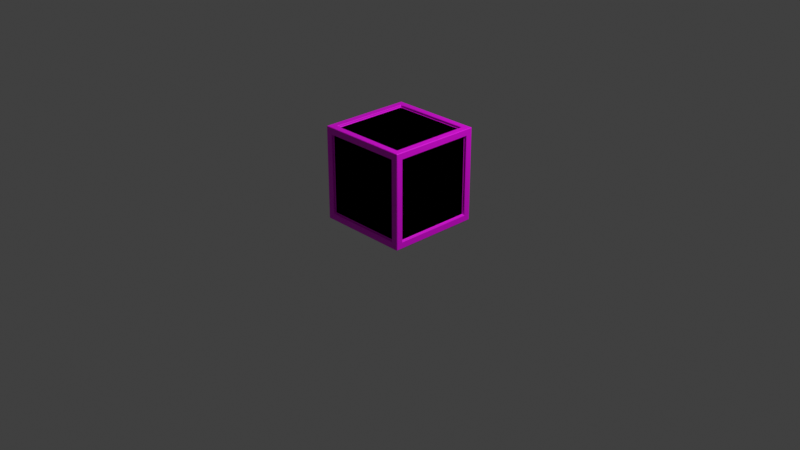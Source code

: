 # Source: illublock.blend  (saved by Blender 3.3.6; exported with 4.5.12 LTS)
import bpy
from mathutils import Matrix  # noqa: F401  (used for matrix-valued properties, if any)

bpy.ops.wm.read_factory_settings(use_empty=True)
scene = bpy.context.scene
scene.name = 'Scene'

# ---- collections
col_collection = bpy.data.collections.new('Collection'); scene.collection.children.link(col_collection)

# ---- images (referenced by path relative to the original .blend; pixels are not part of the script)
import os
ASSET_DIR = os.environ.get("B2B_ASSET_DIR", "")  # directory of the original .blend (textures are referenced by path, not embedded)
HERE = os.path.dirname(os.path.abspath(__file__))  # packed textures are extracted next to this script under _unpacked/

def load_image(name, relpath, width, height, colorspace="sRGB"):
    """Load a texture the original file referenced (path relative to the .blend, or extracted next to this script)."""
    p = next((c for c in (os.path.join(HERE, relpath), os.path.join(ASSET_DIR, relpath)) if relpath and os.path.exists(c)), "")
    if p:
        img = bpy.data.images.load(p, check_existing=True)
        img.name = name
    else:  # same state as the original file: an image datablock whose file is absent (Cycles renders it pink)
        img = bpy.data.images.new(name, width, height)
        img.source = "FILE"
        img.filepath = "//" + (relpath or name)
    img.colorspace_settings.name = colorspace
    return img
img_illublock_basecolor_png = load_image('Illublock_basecolor.png', 'Illublock_basecolor.png', 1024, 1024, 'sRGB')

# ---- materials (node trees are filled in below, after node groups)
mat_illublock = bpy.data.materials.new('illublock')
mat_illublock.use_transparent_shadow = False

# ---- material node trees
mat_illublock.use_nodes = True; mat_illublock.node_tree.nodes.clear()
_N = mat_illublock.node_tree.nodes; _L = mat_illublock.node_tree.links
n0 = _N.new('ShaderNodeBsdfPrincipled'); n0.name = 'Principled BSDF'; n0.location = (10, 300)
n0.distribution = 'GGX'
n0.subsurface_method = 'RANDOM_WALK_SKIN'
n0.inputs[3].default_value = 1.45
n0.inputs[27].default_value = (0.0, 0.0, 0.0, 1.0)
n0.inputs[28].default_value = 1.0
n1 = _N.new('ShaderNodeOutputMaterial'); n1.name = 'Material Output'; n1.location = (300, 300)
n2 = _N.new('ShaderNodeTexImage'); n2.name = 'Image Texture'; n2.location = (-381, 126)
n2.image = img_illublock_basecolor_png
_L.new(n0.outputs[0], n1.inputs[0])
_L.new(n2.outputs[0], n0.inputs[0])
n1.is_active_output = True

# ---- world
world_world = bpy.data.worlds.new('World'); scene.world = world_world
world_world.use_nodes = True; world_world.node_tree.nodes.clear()
_N = world_world.node_tree.nodes; _L = world_world.node_tree.links
n0 = _N.new('ShaderNodeOutputWorld'); n0.name = 'World Output'; n0.location = (300, 300)
n1 = _N.new('ShaderNodeBackground'); n1.name = 'Background'; n1.location = (10, 300)
n1.inputs[0].default_value = (0.05088, 0.05088, 0.05088, 1.0)
_L.new(n1.outputs[0], n0.inputs[0])
n0.is_active_output = True
world_world.color = (0.05088, 0.05088, 0.05088)
world_world.use_sun_shadow = False
world_world.sun_shadow_jitter_overblur = 0.0

# ---- cameras
cam_camera = bpy.data.cameras.new('Camera')
cam_camera.clip_end = 100.0
cam_camera.ortho_scale = 7.314

# ---- lights
light_light = bpy.data.lights.new('Light', 'POINT')
light_light.transmission_factor = 0.0
light_light.energy = 1000.0
light_light.shadow_soft_size = 0.1
light_light.shadow_maximum_resolution = 0.006
light_light.use_absolute_resolution = True

# ---- meshes
me_cube_001 = bpy.data.meshes.new('Cube.001')
me_cube_001.from_pydata([(-0.4925, -0.4925, -0.5), (-0.4925, -0.5, -0.4925), (-0.5, -0.4925, -0.4925), (-0.4925, -0.4978, -0.4978), (-0.4968, -0.4968, -0.4968), (-0.4978, -0.4978, -0.4925), (-0.4978, -0.4925, -0.4978), (-0.4925, -0.5, 0.4925), (-0.4925, -0.4925, 0.5), (-0.5, -0.4925, 0.4925), (-0.4925, -0.4978, 0.4978), (-0.4968, -0.4968, 0.4968), (-0.4978, -0.4925, 0.4978), (-0.4978, -0.4978, 0.4925), (-0.5, 0.4925, -0.4925), (-0.4925, 0.5, -0.4925), (-0.4925, 0.4925, -0.5), (-0.4978, 0.4978, -0.4925), (-0.4968, 0.4968, -0.4968), (-0.4925, 0.4978, -0.4978), (-0.4978, 0.4925, -0.4978), (-0.4925, 0.4925, 0.5), (-0.4925, 0.5, 0.4925), (-0.5, 0.4925, 0.4925), (-0.4925, 0.4978, 0.4978), (-0.4968, 0.4968, 0.4968), (-0.4978, 0.4978, 0.4925), (-0.4978, 0.4925, 0.4978), (0.5, -0.4925, -0.4925), (0.4925, -0.5, -0.4925), (0.4925, -0.4925, -0.5), (0.4978, -0.4978, -0.4925), (0.4968, -0.4968, -0.4968), (0.4925, -0.4978, -0.4978), (0.4978, -0.4925, -0.4978), (0.4925, -0.4925, 0.5), (0.4925, -0.5, 0.4925), (0.5, -0.4925, 0.4925), (0.4925, -0.4978, 0.4978), (0.4968, -0.4968, 0.4968), (0.4978, -0.4978, 0.4925), (0.4978, -0.4925, 0.4978), (0.4925, 0.5, -0.4925), (0.5, 0.4925, -0.4925), (0.4925, 0.4925, -0.5), (0.4978, 0.4978, -0.4925), (0.4968, 0.4968, -0.4968), (0.4978, 0.4925, -0.4978), (0.4925, 0.4978, -0.4978), (0.4925, 0.4925, 0.5), (0.5, 0.4925, 0.4925), (0.4925, 0.5, 0.4925), (0.4978, 0.4925, 0.4978), (0.4968, 0.4968, 0.4968), (0.4978, 0.4978, 0.4925), (0.4925, 0.4978, 0.4978), (-0.4925, -0.425, -0.4175), (-0.4925, -0.4175, -0.425), (-0.5, -0.4325, -0.4325), (-0.4925, -0.4228, -0.4228), (-0.4968, -0.425, -0.425), (-0.4978, -0.425, -0.4272), (-0.4978, -0.4272, -0.425), (-0.4925, -0.425, 0.4175), (-0.5, -0.4325, 0.4325), (-0.4925, -0.4175, 0.425), (-0.4978, -0.4272, 0.425), (-0.4968, -0.425, 0.425), (-0.4978, -0.425, 0.4272), (-0.4925, -0.4228, 0.4228), (-0.4925, 0.4175, 0.425), (-0.5, 0.4325, 0.4325), (-0.4925, 0.425, 0.4175), (-0.4978, 0.425, 0.4272), (-0.4968, 0.425, 0.425), (-0.4978, 0.4272, 0.425), (-0.4925, 0.4228, 0.4228), (-0.4925, 0.4175, -0.425), (-0.4925, 0.425, -0.4175), (-0.5, 0.4325, -0.4325), (-0.4925, 0.4228, -0.4228), (-0.4968, 0.425, -0.425), (-0.4978, 0.4272, -0.425), (-0.4978, 0.425, -0.4272), (-0.425, 0.4925, -0.4175), (-0.4175, 0.4925, -0.425), (-0.4325, 0.5, -0.4325), (-0.4228, 0.4925, -0.4228), (-0.425, 0.4968, -0.425), (-0.425, 0.4978, -0.4272), (-0.4272, 0.4978, -0.425), (-0.425, 0.4925, 0.4175), (-0.4325, 0.5, 0.4325), (-0.4175, 0.4925, 0.425), (-0.4272, 0.4978, 0.425), (-0.425, 0.4968, 0.425), (-0.425, 0.4978, 0.4272), (-0.4228, 0.4925, 0.4228), (0.4175, 0.4925, 0.425), (0.4325, 0.5, 0.4325), (0.425, 0.4925, 0.4175), (0.425, 0.4978, 0.4272), (0.425, 0.4968, 0.425), (0.4272, 0.4978, 0.425), (0.4228, 0.4925, 0.4228), (0.4175, 0.4925, -0.425), (0.425, 0.4925, -0.4175), (0.4325, 0.5, -0.4325), (0.4228, 0.4925, -0.4228), (0.425, 0.4968, -0.425), (0.4272, 0.4978, -0.425), (0.425, 0.4978, -0.4272), (0.4925, 0.425, -0.4175), (0.4925, 0.4175, -0.425), (0.5, 0.4325, -0.4325), (0.4925, 0.4228, -0.4228), (0.4968, 0.425, -0.425), (0.4978, 0.425, -0.4272), (0.4978, 0.4272, -0.425), (0.4925, 0.425, 0.4175), (0.5, 0.4325, 0.4325), (0.4925, 0.4175, 0.425), (0.4978, 0.4272, 0.425), (0.4968, 0.425, 0.425), (0.4978, 0.425, 0.4272), (0.4925, 0.4228, 0.4228), (0.4925, -0.4175, 0.425), (0.5, -0.4325, 0.4325), (0.4925, -0.425, 0.4175), (0.4978, -0.425, 0.4272), (0.4968, -0.425, 0.425), (0.4978, -0.4272, 0.425), (0.4925, -0.4228, 0.4228), (0.4925, -0.4175, -0.425), (0.4925, -0.425, -0.4175), (0.5, -0.4325, -0.4325), (0.4925, -0.4228, -0.4228), (0.4968, -0.425, -0.425), (0.4978, -0.4272, -0.425), (0.4978, -0.425, -0.4272), (0.425, -0.4925, -0.4175), (0.4175, -0.4925, -0.425), (0.4325, -0.5, -0.4325), (0.4228, -0.4925, -0.4228), (0.425, -0.4968, -0.425), (0.425, -0.4978, -0.4272), (0.4272, -0.4978, -0.425), (0.425, -0.4925, 0.4175), (0.4325, -0.5, 0.4325), (0.4175, -0.4925, 0.425), (0.4272, -0.4978, 0.425), (0.425, -0.4968, 0.425), (0.425, -0.4978, 0.4272), (0.4228, -0.4925, 0.4228), (-0.4175, -0.4925, 0.425), (-0.4325, -0.5, 0.4325), (-0.425, -0.4925, 0.4175), (-0.425, -0.4978, 0.4272), (-0.425, -0.4968, 0.425), (-0.4272, -0.4978, 0.425), (-0.4228, -0.4925, 0.4228), (-0.4175, -0.4925, -0.425), (-0.425, -0.4925, -0.4175), (-0.4325, -0.5, -0.4325), (-0.4228, -0.4925, -0.4228), (-0.425, -0.4968, -0.425), (-0.4272, -0.4978, -0.425), (-0.425, -0.4978, -0.4272), (-0.4175, 0.425, -0.4925), (-0.425, 0.4175, -0.4925), (-0.4325, 0.4325, -0.5), (-0.4228, 0.4228, -0.4925), (-0.425, 0.425, -0.4968), (-0.4272, 0.425, -0.4978), (-0.425, 0.4272, -0.4978), (0.4175, 0.425, -0.4925), (0.4325, 0.4325, -0.5), (0.425, 0.4175, -0.4925), (0.425, 0.4272, -0.4978), (0.425, 0.425, -0.4968), (0.4272, 0.425, -0.4978), (0.4228, 0.4228, -0.4925), (0.425, -0.4175, -0.4925), (0.4325, -0.4325, -0.5), (0.4175, -0.425, -0.4925), (0.4272, -0.425, -0.4978), (0.425, -0.425, -0.4968), (0.425, -0.4272, -0.4978), (0.4228, -0.4228, -0.4925), (-0.425, -0.4175, -0.4925), (-0.4175, -0.425, -0.4925), (-0.4325, -0.4325, -0.5), (-0.4228, -0.4228, -0.4925), (-0.425, -0.425, -0.4968), (-0.425, -0.4272, -0.4978), (-0.4272, -0.425, -0.4978), (0.4175, 0.425, 0.4925), (0.425, 0.4175, 0.4925), (0.4325, 0.4325, 0.5), (0.4228, 0.4228, 0.4925), (0.425, 0.425, 0.4968), (0.4272, 0.425, 0.4978), (0.425, 0.4272, 0.4978), (-0.4175, 0.425, 0.4925), (-0.4325, 0.4325, 0.5), (-0.425, 0.4175, 0.4925), (-0.425, 0.4272, 0.4978), (-0.425, 0.425, 0.4968), (-0.4272, 0.425, 0.4978), (-0.4228, 0.4228, 0.4925), (-0.425, -0.4175, 0.4925), (-0.4325, -0.4325, 0.5), (-0.4175, -0.425, 0.4925), (-0.4272, -0.425, 0.4978), (-0.425, -0.425, 0.4968), (-0.425, -0.4272, 0.4978), (-0.4228, -0.4228, 0.4925), (0.425, -0.4175, 0.4925), (0.4175, -0.425, 0.4925), (0.4325, -0.4325, 0.5), (0.4228, -0.4228, 0.4925), (0.425, -0.425, 0.4968), (0.425, -0.4272, 0.4978), (0.4272, -0.425, 0.4978), (-0.4825, -0.425, -0.4175), (-0.475, -0.4175, -0.4175), (-0.4825, -0.4175, -0.425), (-0.4772, -0.4228, -0.4175), (-0.4782, -0.4218, -0.4218), (-0.4772, -0.4175, -0.4228), (-0.4825, -0.4228, -0.4228), (-0.4825, -0.425, 0.4175), (-0.4825, -0.4175, 0.425), (-0.475, -0.4175, 0.4175), (-0.4825, -0.4228, 0.4228), (-0.4782, -0.4218, 0.4218), (-0.4772, -0.4175, 0.4228), (-0.4772, -0.4228, 0.4175), (-0.4825, 0.4175, -0.425), (-0.475, 0.4175, -0.4175), (-0.4825, 0.425, -0.4175), (-0.4772, 0.4175, -0.4228), (-0.4782, 0.4218, -0.4218), (-0.4772, 0.4228, -0.4175), (-0.4825, 0.4228, -0.4228), (-0.4825, 0.4175, 0.425), (-0.4825, 0.425, 0.4175), (-0.475, 0.4175, 0.4175), (-0.4825, 0.4228, 0.4228), (-0.4782, 0.4218, 0.4218), (-0.4772, 0.4228, 0.4175), (-0.4772, 0.4175, 0.4228), (-0.425, 0.4825, 0.4175), (-0.4175, 0.4825, 0.425), (-0.4175, 0.475, 0.4175), (-0.4228, 0.4825, 0.4228), (-0.4218, 0.4782, 0.4218), (-0.4175, 0.4772, 0.4228), (-0.4228, 0.4772, 0.4175), (-0.425, 0.4825, -0.4175), (-0.4175, 0.475, -0.4175), (-0.4175, 0.4825, -0.425), (-0.4228, 0.4772, -0.4175), (-0.4218, 0.4782, -0.4218), (-0.4175, 0.4772, -0.4228), (-0.4228, 0.4825, -0.4228), (0.4175, 0.4825, -0.425), (0.4175, 0.475, -0.4175), (0.425, 0.4825, -0.4175), (0.4175, 0.4772, -0.4228), (0.4218, 0.4782, -0.4218), (0.4228, 0.4772, -0.4175), (0.4228, 0.4825, -0.4228), (0.4175, 0.4825, 0.425), (0.425, 0.4825, 0.4175), (0.4175, 0.475, 0.4175), (0.4228, 0.4825, 0.4228), (0.4218, 0.4782, 0.4218), (0.4228, 0.4772, 0.4175), (0.4175, 0.4772, 0.4228), (0.4825, 0.425, 0.4175), (0.4825, 0.4175, 0.425), (0.475, 0.4175, 0.4175), (0.4825, 0.4228, 0.4228), (0.4782, 0.4218, 0.4218), (0.4772, 0.4175, 0.4228), (0.4772, 0.4228, 0.4175), (0.4825, 0.425, -0.4175), (0.475, 0.4175, -0.4175), (0.4825, 0.4175, -0.425), (0.4772, 0.4228, -0.4175), (0.4782, 0.4218, -0.4218), (0.4772, 0.4175, -0.4228), (0.4825, 0.4228, -0.4228), (0.4825, -0.4175, -0.425), (0.475, -0.4175, -0.4175), (0.4825, -0.425, -0.4175), (0.4772, -0.4175, -0.4228), (0.4782, -0.4218, -0.4218), (0.4772, -0.4228, -0.4175), (0.4825, -0.4228, -0.4228), (0.4825, -0.4175, 0.425), (0.4825, -0.425, 0.4175), (0.475, -0.4175, 0.4175), (0.4825, -0.4228, 0.4228), (0.4782, -0.4218, 0.4218), (0.4772, -0.4228, 0.4175), (0.4772, -0.4175, 0.4228), (0.425, -0.4825, 0.4175), (0.4175, -0.4825, 0.425), (0.4175, -0.475, 0.4175), (0.4228, -0.4825, 0.4228), (0.4218, -0.4782, 0.4218), (0.4175, -0.4772, 0.4228), (0.4228, -0.4772, 0.4175), (0.425, -0.4825, -0.4175), (0.4175, -0.475, -0.4175), (0.4175, -0.4825, -0.425), (0.4228, -0.4772, -0.4175), (0.4218, -0.4782, -0.4218), (0.4175, -0.4772, -0.4228), (0.4228, -0.4825, -0.4228), (-0.4175, -0.4825, -0.425), (-0.4175, -0.475, -0.4175), (-0.425, -0.4825, -0.4175), (-0.4175, -0.4772, -0.4228), (-0.4218, -0.4782, -0.4218), (-0.4228, -0.4772, -0.4175), (-0.4228, -0.4825, -0.4228), (-0.4175, -0.4825, 0.425), (-0.425, -0.4825, 0.4175), (-0.4175, -0.475, 0.4175), (-0.4228, -0.4825, 0.4228), (-0.4218, -0.4782, 0.4218), (-0.4228, -0.4772, 0.4175), (-0.4175, -0.4772, 0.4228), (0.4175, 0.425, -0.4825), (0.425, 0.4175, -0.4825), (0.4175, 0.4175, -0.475), (0.4228, 0.4228, -0.4825), (0.4218, 0.4218, -0.4782), (0.4228, 0.4175, -0.4772), (0.4175, 0.4228, -0.4772), (-0.4175, 0.425, -0.4825), (-0.4175, 0.4175, -0.475), (-0.425, 0.4175, -0.4825), (-0.4175, 0.4228, -0.4772), (-0.4218, 0.4218, -0.4782), (-0.4228, 0.4175, -0.4772), (-0.4228, 0.4228, -0.4825), (-0.425, -0.4175, -0.4825), (-0.4175, -0.4175, -0.475), (-0.4175, -0.425, -0.4825), (-0.4228, -0.4175, -0.4772), (-0.4218, -0.4218, -0.4782), (-0.4175, -0.4228, -0.4772), (-0.4228, -0.4228, -0.4825), (0.425, -0.4175, -0.4825), (0.4175, -0.425, -0.4825), (0.4175, -0.4175, -0.475), (0.4228, -0.4228, -0.4825), (0.4218, -0.4218, -0.4782), (0.4175, -0.4228, -0.4772), (0.4228, -0.4175, -0.4772), (-0.4175, 0.425, 0.4825), (-0.425, 0.4175, 0.4825), (-0.4175, 0.4175, 0.475), (-0.4228, 0.4228, 0.4825), (-0.4218, 0.4218, 0.4782), (-0.4228, 0.4175, 0.4772), (-0.4175, 0.4228, 0.4772), (0.4175, 0.425, 0.4825), (0.4175, 0.4175, 0.475), (0.425, 0.4175, 0.4825), (0.4175, 0.4228, 0.4772), (0.4218, 0.4218, 0.4782), (0.4228, 0.4175, 0.4772), (0.4228, 0.4228, 0.4825), (0.425, -0.4175, 0.4825), (0.4175, -0.4175, 0.475), (0.4175, -0.425, 0.4825), (0.4228, -0.4175, 0.4772), (0.4218, -0.4218, 0.4782), (0.4175, -0.4228, 0.4772), (0.4228, -0.4228, 0.4825), (-0.425, -0.4175, 0.4825), (-0.4175, -0.425, 0.4825), (-0.4175, -0.4175, 0.475), (-0.4228, -0.4228, 0.4825), (-0.4218, -0.4218, 0.4782), (-0.4175, -0.4228, 0.4772), (-0.4228, -0.4175, 0.4772), (-0.4925, -0.4925, -0.5005), (-0.4925, -0.5005, -0.4925), (-0.5005, -0.4925, -0.4925), (-0.4925, -0.5005, 0.4925), (-0.4925, -0.4925, 0.5005), (-0.5005, -0.4925, 0.4925), (-0.5005, 0.4925, -0.4925), (-0.4925, 0.5005, -0.4925), (-0.4925, 0.4925, -0.5005), (-0.4925, 0.4925, 0.5005), (-0.4925, 0.5005, 0.4925), (-0.5005, 0.4925, 0.4925), (0.5005, -0.4925, -0.4925), (0.4925, -0.5005, -0.4925), (0.4925, -0.4925, -0.5005), (0.4925, -0.4925, 0.5005), (0.4925, -0.5005, 0.4925), (0.5005, -0.4925, 0.4925), (0.4925, 0.5005, -0.4925), (0.5005, 0.4925, -0.4925), (0.4925, 0.4925, -0.5005), (0.4925, 0.4925, 0.5005), (0.5005, 0.4925, 0.4925), (0.4925, 0.5005, 0.4925), (-0.5005, -0.4325, -0.4325), (-0.5005, -0.4325, 0.4325), (-0.5005, 0.4325, 0.4325), (-0.5005, 0.4325, -0.4325), (-0.4325, 0.5005, -0.4325), (-0.4325, 0.5005, 0.4325), (0.4325, 0.5005, 0.4325), (0.4325, 0.5005, -0.4325), (0.5005, 0.4325, -0.4325), (0.5005, 0.4325, 0.4325), (0.5005, -0.4325, 0.4325), (0.5005, -0.4325, -0.4325), (0.4325, -0.5005, -0.4325), (0.4325, -0.5005, 0.4325), (-0.4325, -0.5005, 0.4325), (-0.4325, -0.5005, -0.4325), (-0.4325, 0.4325, -0.5005), (0.4325, 0.4325, -0.5005), (0.4325, -0.4325, -0.5005), (-0.4325, -0.4325, -0.5005), (0.4325, 0.4325, 0.5005), (-0.4325, 0.4325, 0.5005), (-0.4325, -0.4325, 0.5005), (0.4325, -0.4325, 0.5005), (-0.475, -0.4175, -0.4175), (-0.475, -0.4175, 0.4175), (-0.475, 0.4175, -0.4175), (-0.475, 0.4175, 0.4175), (-0.4175, 0.475, 0.4175), (-0.4175, 0.475, -0.4175), (0.4175, 0.475, -0.4175), (0.4175, 0.475, 0.4175), (0.475, 0.4175, 0.4175), (0.475, 0.4175, -0.4175), (0.475, -0.4175, -0.4175), (0.475, -0.4175, 0.4175), (0.4175, -0.475, 0.4175), (0.4175, -0.475, -0.4175), (-0.4175, -0.475, -0.4175), (-0.4175, -0.475, 0.4175), (0.4175, 0.4175, -0.475), (-0.4175, 0.4175, -0.475), (-0.4175, -0.4175, -0.475), (0.4175, -0.4175, -0.475), (-0.4175, 0.4175, 0.475), (0.4175, 0.4175, 0.475), (0.4175, -0.4175, 0.475), (-0.4175, -0.4175, 0.475)], [], [(168, 175, 336, 343), (184, 190, 352, 358), (140, 147, 308, 315), (205, 210, 385, 365), (156, 162, 324, 330), (112, 119, 280, 287), (1, 29, 142, 163), (8, 35, 219, 211), (42, 15, 86, 107), (7, 1, 163, 155), (16, 44, 176, 170), (44, 30, 183, 176), (56, 63, 231, 224), (49, 21, 204, 198), (51, 42, 107, 99), (43, 50, 120, 114), (35, 49, 198, 219), (29, 36, 148, 142), (37, 28, 135, 127), (15, 22, 92, 86), (30, 0, 191, 183), (14, 2, 58, 79), (23, 14, 79, 71), (28, 43, 114, 135), (21, 8, 211, 204), (2, 9, 64, 58), (22, 51, 99, 92), (9, 23, 71, 64), (36, 7, 155, 148), (50, 37, 127, 120), (260, 254, 275, 267), (288, 282, 303, 295), (316, 310, 331, 323), (344, 338, 359, 351), (372, 366, 387, 379), (212, 218, 380, 386), (196, 203, 364, 371), (225, 233, 247, 239), (77, 57, 226, 238), (105, 85, 261, 266), (65, 70, 245, 232), (133, 113, 289, 294), (93, 98, 273, 253), (161, 141, 317, 322), (72, 78, 240, 246), (121, 126, 301, 281), (189, 169, 345, 350), (100, 106, 268, 274), (149, 154, 329, 309), (217, 197, 373, 378), (84, 91, 252, 259), (128, 134, 296, 302), (177, 182, 357, 337), (0, 3, 4, 6), (1, 5, 4, 3), (2, 6, 4, 5), (7, 10, 11, 13), (8, 12, 11, 10), (9, 13, 11, 12), (14, 17, 18, 20), (15, 19, 18, 17), (16, 20, 18, 19), (21, 24, 25, 27), (22, 26, 25, 24), (23, 27, 25, 26), (28, 31, 32, 34), (29, 33, 32, 31), (30, 34, 32, 33), (35, 38, 39, 41), (36, 40, 39, 38), (37, 41, 39, 40), (42, 45, 46, 48), (43, 47, 46, 45), (44, 48, 46, 47), (49, 52, 53, 55), (50, 54, 53, 52), (51, 55, 53, 54), (56, 59, 60, 62), (57, 61, 60, 59), (58, 62, 60, 61), (63, 66, 67, 69), (64, 68, 67, 66), (65, 69, 67, 68), (70, 73, 74, 76), (71, 75, 74, 73), (72, 76, 74, 75), (77, 80, 81, 83), (78, 82, 81, 80), (79, 83, 81, 82), (84, 87, 88, 90), (85, 89, 88, 87), (86, 90, 88, 89), (91, 94, 95, 97), (92, 96, 95, 94), (93, 97, 95, 96), (98, 101, 102, 104), (99, 103, 102, 101), (100, 104, 102, 103), (105, 108, 109, 111), (106, 110, 109, 108), (107, 111, 109, 110), (112, 115, 116, 118), (113, 117, 116, 115), (114, 118, 116, 117), (119, 122, 123, 125), (120, 124, 123, 122), (121, 125, 123, 124), (126, 129, 130, 132), (127, 131, 130, 129), (128, 132, 130, 131), (133, 136, 137, 139), (134, 138, 137, 136), (135, 139, 137, 138), (140, 143, 144, 146), (141, 145, 144, 143), (142, 146, 144, 145), (147, 150, 151, 153), (148, 152, 151, 150), (149, 153, 151, 152), (154, 157, 158, 160), (155, 159, 158, 157), (156, 160, 158, 159), (161, 164, 165, 167), (162, 166, 165, 164), (163, 167, 165, 166), (168, 171, 172, 174), (169, 173, 172, 171), (170, 174, 172, 173), (175, 178, 179, 181), (176, 180, 179, 178), (177, 181, 179, 180), (182, 185, 186, 188), (183, 187, 186, 185), (184, 188, 186, 187), (189, 192, 193, 195), (190, 194, 193, 192), (191, 195, 193, 194), (196, 199, 200, 202), (197, 201, 200, 199), (198, 202, 200, 201), (203, 206, 207, 209), (204, 208, 207, 206), (205, 209, 207, 208), (210, 213, 214, 216), (211, 215, 214, 213), (212, 216, 214, 215), (217, 220, 221, 223), (218, 222, 221, 220), (219, 223, 221, 222), (224, 227, 228, 230), (225, 229, 228, 227), (226, 230, 228, 229), (231, 234, 235, 237), (232, 236, 235, 234), (233, 237, 235, 236), (238, 241, 242, 244), (239, 243, 242, 241), (240, 244, 242, 243), (245, 248, 249, 251), (246, 250, 249, 248), (247, 251, 249, 250), (252, 255, 256, 258), (253, 257, 256, 255), (254, 258, 256, 257), (259, 262, 263, 265), (260, 264, 263, 262), (261, 265, 263, 264), (266, 269, 270, 272), (267, 271, 270, 269), (268, 272, 270, 271), (273, 276, 277, 279), (274, 278, 277, 276), (275, 279, 277, 278), (280, 283, 284, 286), (281, 285, 284, 283), (282, 286, 284, 285), (287, 290, 291, 293), (288, 292, 291, 290), (289, 293, 291, 292), (294, 297, 298, 300), (295, 299, 298, 297), (296, 300, 298, 299), (301, 304, 305, 307), (302, 306, 305, 304), (303, 307, 305, 306), (308, 311, 312, 314), (309, 313, 312, 311), (310, 314, 312, 313), (315, 318, 319, 321), (316, 320, 319, 318), (317, 321, 319, 320), (322, 325, 326, 328), (323, 327, 326, 325), (324, 328, 326, 327), (329, 332, 333, 335), (330, 334, 333, 332), (331, 335, 333, 334), (336, 339, 340, 342), (337, 341, 340, 339), (338, 342, 340, 341), (343, 346, 347, 349), (344, 348, 347, 346), (345, 349, 347, 348), (350, 353, 354, 356), (351, 355, 354, 353), (352, 356, 354, 355), (357, 360, 361, 363), (358, 362, 361, 360), (359, 363, 361, 362), (364, 367, 368, 370), (365, 369, 368, 367), (366, 370, 368, 369), (371, 374, 375, 377), (372, 376, 375, 374), (373, 377, 375, 376), (378, 381, 382, 384), (379, 383, 382, 381), (380, 384, 382, 383), (385, 388, 389, 391), (386, 390, 389, 388), (387, 391, 389, 390), (16, 0, 6, 20), (20, 6, 2, 14), (1, 7, 13, 5), (5, 13, 9, 2), (8, 21, 27, 12), (12, 27, 23, 9), (22, 15, 17, 26), (26, 17, 14, 23), (44, 16, 19, 48), (48, 19, 15, 42), (21, 49, 55, 24), (24, 55, 51, 22), (50, 43, 45, 54), (54, 45, 42, 51), (30, 44, 47, 34), (34, 47, 43, 28), (49, 35, 41, 52), (52, 41, 37, 50), (36, 29, 31, 40), (40, 31, 28, 37), (0, 30, 33, 3), (3, 33, 29, 1), (35, 8, 10, 38), (38, 10, 7, 36), (58, 64, 66, 62), (62, 66, 63, 56), (79, 58, 61, 83), (83, 61, 57, 77), (64, 71, 73, 68), (68, 73, 70, 65), (71, 79, 82, 75), (75, 82, 78, 72), (91, 84, 90, 94), (94, 90, 86, 92), (107, 86, 89, 111), (111, 89, 85, 105), (92, 99, 101, 96), (96, 101, 98, 93), (99, 107, 110, 103), (103, 110, 106, 100), (119, 112, 118, 122), (122, 118, 114, 120), (135, 114, 117, 139), (139, 117, 113, 133), (120, 127, 129, 124), (124, 129, 126, 121), (127, 135, 138, 131), (131, 138, 134, 128), (147, 140, 146, 150), (150, 146, 142, 148), (163, 142, 145, 167), (167, 145, 141, 161), (148, 155, 157, 152), (152, 157, 154, 149), (162, 156, 159, 166), (166, 159, 155, 163), (175, 168, 174, 178), (178, 174, 170, 176), (169, 189, 195, 173), (173, 195, 191, 170), (182, 177, 180, 185), (185, 180, 176, 183), (190, 184, 187, 194), (194, 187, 183, 191), (203, 196, 202, 206), (206, 202, 198, 204), (197, 217, 223, 201), (201, 223, 219, 198), (210, 205, 208, 213), (213, 208, 204, 211), (218, 212, 215, 222), (222, 215, 211, 219), (224, 231, 237, 227), (227, 237, 233, 225), (238, 226, 229, 241), (241, 229, 225, 239), (232, 245, 251, 236), (236, 251, 247, 233), (246, 240, 243, 250), (250, 243, 239, 247), (254, 260, 262, 258), (258, 262, 259, 252), (266, 261, 264, 269), (269, 264, 260, 267), (253, 273, 279, 257), (257, 279, 275, 254), (274, 268, 271, 278), (278, 271, 267, 275), (282, 288, 290, 286), (286, 290, 287, 280), (294, 289, 292, 297), (297, 292, 288, 295), (281, 301, 307, 285), (285, 307, 303, 282), (302, 296, 299, 306), (306, 299, 295, 303), (310, 316, 318, 314), (314, 318, 315, 308), (322, 317, 320, 325), (325, 320, 316, 323), (309, 329, 335, 313), (313, 335, 331, 310), (323, 331, 334, 327), (327, 334, 330, 324), (338, 344, 346, 342), (342, 346, 343, 336), (344, 351, 353, 348), (348, 353, 350, 345), (359, 338, 341, 363), (363, 341, 337, 357), (351, 359, 362, 355), (355, 362, 358, 352), (366, 372, 374, 370), (370, 374, 371, 364), (372, 379, 381, 376), (376, 381, 378, 373), (387, 366, 369, 391), (391, 369, 365, 385), (379, 387, 390, 383), (383, 390, 386, 380), (105, 266, 272, 108), (108, 272, 268, 106), (273, 98, 104, 276), (276, 104, 100, 274), (156, 330, 332, 160), (160, 332, 329, 154), (308, 147, 153, 311), (311, 153, 149, 309), (196, 371, 377, 199), (199, 377, 373, 197), (380, 218, 220, 384), (384, 220, 217, 378), (133, 294, 300, 136), (136, 300, 296, 134), (301, 126, 132, 304), (304, 132, 128, 302), (184, 358, 360, 188), (188, 360, 357, 182), (336, 175, 181, 339), (339, 181, 177, 337), (161, 322, 328, 164), (164, 328, 324, 162), (212, 386, 388, 216), (216, 388, 385, 210), (364, 203, 209, 367), (367, 209, 205, 365), (189, 350, 356, 192), (192, 356, 352, 190), (65, 232, 234, 69), (69, 234, 231, 63), (226, 57, 59, 230), (230, 59, 56, 224), (93, 253, 255, 97), (97, 255, 252, 91), (261, 85, 87, 265), (265, 87, 84, 259), (240, 78, 80, 244), (244, 80, 77, 238), (121, 281, 283, 125), (125, 283, 280, 119), (289, 113, 115, 293), (293, 115, 112, 287), (317, 141, 143, 321), (321, 143, 140, 315), (72, 246, 248, 76), (76, 248, 245, 70), (345, 169, 171, 349), (349, 171, 168, 343), (0, 16, 170, 191), (393, 405, 428, 431), (396, 407, 439, 438), (410, 399, 420, 423), (395, 393, 431, 430), (400, 412, 433, 432), (412, 406, 434, 433), (413, 401, 437, 436), (415, 410, 423, 422), (411, 414, 425, 424), (407, 413, 436, 439), (405, 408, 429, 428), (409, 404, 427, 426), (399, 402, 421, 420), (406, 392, 435, 434), (398, 394, 416, 419), (403, 398, 419, 418), (404, 411, 424, 427), (401, 396, 438, 437), (394, 397, 417, 416), (402, 415, 422, 421), (397, 403, 418, 417), (408, 395, 430, 429), (414, 409, 426, 425), (445, 444, 447, 446), (449, 448, 451, 450), (453, 452, 455, 454), (457, 456, 459, 458), (461, 460, 463, 462), (440, 441, 443, 442), (392, 400, 432, 435)])
me_cube_001.polygons.foreach_set('use_smooth', [True] * 420)
_k = set([(392, 400), (392, 406), (393, 395), (393, 405), (394, 397), (394, 398), (395, 408), (396, 401), (396, 407), (397, 403), (398, 403), (398, 419), (399, 402), (399, 410), (399, 420), (400, 412), (400, 432), (401, 413), (402, 415), (404, 409), (404, 411), (405, 408), (406, 412), (407, 413), (407, 439), (408, 429), (409, 414), (409, 426), (410, 415), (411, 414), (416, 417), (416, 419), (417, 418), (418, 419), (420, 421), (420, 423), (421, 422), (422, 423), (424, 425), (424, 427), (425, 426), (426, 427), (428, 429), (428, 431), (429, 430), (430, 431), (432, 433), (432, 435), (433, 434), (434, 435), (436, 437), (436, 439), (437, 438), (438, 439)])
me_cube_001.attributes.new('sharp_edge', 'BOOLEAN', 'EDGE').data.foreach_set('value', [ (min(e.vertices), max(e.vertices)) in _k for e in me_cube_001.edges])
_uv = me_cube_001.uv_layers.new(name='UVMap')
_uv.uv.foreach_set('vector', [0.1201, 0.525, 0.1201, 0.6553, 0.1185, 0.6553, 0.1185, 0.525, 0.1201, 0.2608, 0.1201, 0.3911, 0.1185, 0.3911, 0.1185, 0.2608, 0.1201, 0.525, 0.1201, 0.6553, 0.1185, 0.6553, 0.1185, 0.525, 0.1201, 0.1288, 0.1201, 0.2591, 0.1185, 0.2591, 0.1185, 0.1288, 0.1201, 0.2608, 0.1201, 0.3911, 0.1185, 0.3911, 0.1185, 0.2608, 0.1201, 0.525, 0.1201, 0.6553, 0.1185, 0.6553, 0.1185, 0.525, 0.3123, 0.05089, 0.3123, 0.2499, 0.3002, 0.2377, 0.3002, 0.063, 0.1137, 0.05109, 0.3123, 0.05089, 0.3002, 0.063, 0.1258, 0.06319, 0.3123, 0.05089, 0.3123, 0.2499, 0.3002, 0.2377, 0.3002, 0.063, 0.1137, 0.05109, 0.3123, 0.05089, 0.3002, 0.063, 0.1258, 0.06319, 0.3123, 0.2499, 0.1137, 0.2498, 0.1258, 0.2377, 0.3002, 0.2377, 0.1137, 0.2498, 0.1137, 0.05109, 0.1258, 0.06319, 0.1258, 0.2377, 0.09726, 0.6753, 0.2761, 0.6751, 0.2755, 0.677, 0.09783, 0.6772, 0.3123, 0.2499, 0.1137, 0.2498, 0.1258, 0.2377, 0.3002, 0.2377, 0.1137, 0.05109, 0.3123, 0.05089, 0.3002, 0.063, 0.1258, 0.06319, 0.3123, 0.2499, 0.1137, 0.2498, 0.1258, 0.2377, 0.3002, 0.2377, 0.3123, 0.05089, 0.3123, 0.2499, 0.3002, 0.2377, 0.3002, 0.063, 0.3123, 0.2499, 0.1137, 0.2498, 0.1258, 0.2377, 0.3002, 0.2377, 0.1137, 0.05109, 0.3123, 0.05089, 0.3002, 0.063, 0.1258, 0.06319, 0.3123, 0.2499, 0.1137, 0.2498, 0.1258, 0.2377, 0.3002, 0.2377, 0.1137, 0.05109, 0.3123, 0.05089, 0.3002, 0.063, 0.1258, 0.06319, 0.3123, 0.05089, 0.3123, 0.2499, 0.3002, 0.2377, 0.3002, 0.063, 0.1137, 0.05109, 0.3123, 0.05089, 0.3002, 0.063, 0.1258, 0.06319, 0.3123, 0.05089, 0.3123, 0.2499, 0.3002, 0.2377, 0.3002, 0.063, 0.1137, 0.2498, 0.1137, 0.05109, 0.1258, 0.06319, 0.1258, 0.2377, 0.3123, 0.2499, 0.1137, 0.2498, 0.1258, 0.2377, 0.3002, 0.2377, 0.1137, 0.2498, 0.1137, 0.05109, 0.1258, 0.06319, 0.1258, 0.2377, 0.1137, 0.2498, 0.1137, 0.05109, 0.1258, 0.06319, 0.1258, 0.2377, 0.1137, 0.2498, 0.1137, 0.05109, 0.1258, 0.06319, 0.1258, 0.2377, 0.1137, 0.2498, 0.1137, 0.05109, 0.1258, 0.06319, 0.1258, 0.2377, 0.2904, 0.4708, 0.1233, 0.4709, 0.1233, 0.3037, 0.2904, 0.3037, 0.2904, 0.4708, 0.1233, 0.4709, 0.1233, 0.3037, 0.2904, 0.3037, 0.2904, 0.4708, 0.1233, 0.4709, 0.1233, 0.3037, 0.2904, 0.3037, 0.2904, 0.4708, 0.1233, 0.4709, 0.1233, 0.3037, 0.2904, 0.3037, 0.2904, 0.4708, 0.1233, 0.4709, 0.1233, 0.3037, 0.2904, 0.3037, 0.1201, 0.2608, 0.1201, 0.3911, 0.1185, 0.3911, 0.1185, 0.2608, 0.1201, 0.525, 0.1201, 0.6553, 0.1185, 0.6553, 0.1185, 0.525, 0.1233, 0.4709, 0.1233, 0.3037, 0.2904, 0.3037, 0.2904, 0.4708, 0.09455, 0.8565, 0.09486, 0.6777, 0.09671, 0.6783, 0.09642, 0.856, 0.1203, 0.3932, 0.1203, 0.5602, 0.1183, 0.5602, 0.1183, 0.3932, 0.2786, 0.6777, 0.2786, 0.8573, 0.2768, 0.8567, 0.2768, 0.6783, 0.1201, 0.3929, 0.1201, 0.5232, 0.1185, 0.5232, 0.1185, 0.3929, 0.1203, 0.05461, 0.1203, 0.2216, 0.1183, 0.2216, 0.1183, 0.05461, 0.1201, 0.3929, 0.1201, 0.5232, 0.1185, 0.5232, 0.1185, 0.3929, 0.2762, 0.8597, 0.09692, 0.859, 0.09751, 0.8571, 0.2757, 0.8578, 0.1201, 0.1288, 0.1201, 0.2591, 0.1185, 0.2591, 0.1185, 0.1288, 0.1201, 0.3929, 0.1201, 0.5232, 0.1185, 0.5232, 0.1185, 0.3929, 0.1203, 0.2239, 0.1203, 0.3909, 0.1183, 0.3909, 0.1183, 0.2239, 0.1201, 0.1288, 0.1201, 0.2591, 0.1185, 0.2591, 0.1185, 0.1288, 0.1201, 0.3929, 0.1201, 0.5232, 0.1185, 0.5232, 0.1185, 0.3929, 0.1203, 0.5625, 0.1203, 0.7295, 0.1183, 0.7295, 0.1183, 0.5625, 0.1201, 0.2608, 0.1201, 0.3911, 0.1185, 0.3911, 0.1185, 0.2608, 0.1201, 0.1288, 0.1201, 0.2591, 0.1185, 0.2591, 0.1185, 0.1288, 0.3123, 0.05089, 0.3123, 0.04974, 0.3132, 0.04991, 0.3134, 0.05085, 0.3123, 0.05089, 0.3123, 0.04974, 0.3132, 0.04991, 0.3134, 0.05085, 0.3123, 0.2499, 0.3134, 0.2499, 0.3132, 0.2508, 0.3123, 0.251, 0.1137, 0.05109, 0.1125, 0.05105, 0.1127, 0.05011, 0.1136, 0.04993, 0.1137, 0.05109, 0.1125, 0.05105, 0.1127, 0.05011, 0.1136, 0.04993, 0.1137, 0.2498, 0.1136, 0.251, 0.1127, 0.2508, 0.1125, 0.2498, 0.3123, 0.05089, 0.3123, 0.04974, 0.3132, 0.04991, 0.3134, 0.05085, 0.3123, 0.2499, 0.3134, 0.2499, 0.3132, 0.2508, 0.3123, 0.251, 0.3123, 0.2499, 0.3134, 0.2499, 0.3132, 0.2508, 0.3123, 0.251, 0.1137, 0.2498, 0.1136, 0.251, 0.1127, 0.2508, 0.1125, 0.2498, 0.1137, 0.2498, 0.1136, 0.251, 0.1127, 0.2508, 0.1125, 0.2498, 0.1137, 0.05109, 0.1125, 0.05105, 0.1127, 0.05011, 0.1136, 0.04993, 0.3123, 0.05089, 0.3123, 0.04974, 0.3132, 0.04991, 0.3134, 0.05085, 0.3123, 0.2499, 0.3134, 0.2499, 0.3132, 0.2508, 0.3123, 0.251, 0.1137, 0.05109, 0.1125, 0.05105, 0.1127, 0.05011, 0.1136, 0.04993, 0.3123, 0.05089, 0.3123, 0.04974, 0.3132, 0.04991, 0.3134, 0.05085, 0.1137, 0.2498, 0.1136, 0.251, 0.1127, 0.2508, 0.1125, 0.2498, 0.1137, 0.05109, 0.1125, 0.05105, 0.1127, 0.05011, 0.1136, 0.04993, 0.3123, 0.05089, 0.3123, 0.04974, 0.3132, 0.04991, 0.3134, 0.05085, 0.3123, 0.2499, 0.3134, 0.2499, 0.3132, 0.2508, 0.3123, 0.251, 0.1137, 0.2498, 0.1136, 0.251, 0.1127, 0.2508, 0.1125, 0.2498, 0.3123, 0.2499, 0.3134, 0.2499, 0.3132, 0.2508, 0.3123, 0.251, 0.1137, 0.2498, 0.1136, 0.251, 0.1127, 0.2508, 0.1125, 0.2498, 0.1137, 0.05109, 0.1125, 0.05105, 0.1127, 0.05011, 0.1136, 0.04993, 0.2968, 0.2358, 0.2978, 0.2354, 0.2985, 0.2361, 0.2985, 0.2367, 0.2982, 0.2344, 0.2991, 0.2361, 0.2985, 0.2361, 0.2978, 0.2354, 0.3002, 0.2377, 0.2985, 0.2367, 0.2985, 0.2361, 0.2991, 0.2361, 0.1291, 0.2357, 0.1274, 0.2366, 0.1274, 0.2361, 0.1281, 0.2354, 0.1258, 0.2377, 0.1269, 0.2361, 0.1274, 0.2361, 0.1274, 0.2366, 0.1278, 0.2344, 0.1281, 0.2354, 0.1274, 0.2361, 0.1269, 0.2361, 0.1278, 0.06651, 0.1269, 0.06481, 0.1274, 0.0648, 0.1281, 0.06554, 0.1258, 0.06319, 0.1274, 0.06427, 0.1274, 0.0648, 0.1269, 0.06481, 0.1291, 0.06516, 0.1281, 0.06554, 0.1274, 0.0648, 0.1274, 0.06427, 0.2982, 0.06628, 0.2978, 0.06532, 0.2986, 0.06461, 0.2991, 0.06462, 0.2969, 0.065, 0.2985, 0.06408, 0.2986, 0.06461, 0.2978, 0.06532, 0.3002, 0.063, 0.2991, 0.06462, 0.2986, 0.06461, 0.2985, 0.06408, 0.2968, 0.2358, 0.2978, 0.2354, 0.2985, 0.2361, 0.2985, 0.2367, 0.2982, 0.2344, 0.2991, 0.2361, 0.2985, 0.2361, 0.2978, 0.2354, 0.3002, 0.2377, 0.2985, 0.2367, 0.2985, 0.2361, 0.2991, 0.2361, 0.1291, 0.2357, 0.1274, 0.2366, 0.1274, 0.2361, 0.1281, 0.2354, 0.1258, 0.2377, 0.1269, 0.2361, 0.1274, 0.2361, 0.1274, 0.2366, 0.1278, 0.2344, 0.1281, 0.2354, 0.1274, 0.2361, 0.1269, 0.2361, 0.1278, 0.06651, 0.1269, 0.06481, 0.1274, 0.0648, 0.1281, 0.06554, 0.1258, 0.06319, 0.1274, 0.06427, 0.1274, 0.0648, 0.1269, 0.06481, 0.1291, 0.06516, 0.1281, 0.06554, 0.1274, 0.0648, 0.1274, 0.06427, 0.2982, 0.06628, 0.2978, 0.06532, 0.2986, 0.06461, 0.2991, 0.06462, 0.2969, 0.065, 0.2985, 0.06408, 0.2986, 0.06461, 0.2978, 0.06532, 0.3002, 0.063, 0.2991, 0.06462, 0.2986, 0.06461, 0.2985, 0.06408, 0.2968, 0.2358, 0.2978, 0.2354, 0.2985, 0.2361, 0.2985, 0.2367, 0.2982, 0.2344, 0.2991, 0.2361, 0.2985, 0.2361, 0.2978, 0.2354, 0.3002, 0.2377, 0.2985, 0.2367, 0.2985, 0.2361, 0.2991, 0.2361, 0.1291, 0.2357, 0.1274, 0.2366, 0.1274, 0.2361, 0.1281, 0.2354, 0.1258, 0.2377, 0.1269, 0.2361, 0.1274, 0.2361, 0.1274, 0.2366, 0.1278, 0.2344, 0.1281, 0.2354, 0.1274, 0.2361, 0.1269, 0.2361, 0.1278, 0.06651, 0.1269, 0.06481, 0.1274, 0.0648, 0.1281, 0.06554, 0.1258, 0.06319, 0.1274, 0.06427, 0.1274, 0.0648, 0.1269, 0.06481, 0.1291, 0.06516, 0.1281, 0.06554, 0.1274, 0.0648, 0.1274, 0.06427, 0.2982, 0.06628, 0.2978, 0.06532, 0.2986, 0.06461, 0.2991, 0.06462, 0.2969, 0.065, 0.2985, 0.06408, 0.2986, 0.06461, 0.2978, 0.06532, 0.3002, 0.063, 0.2991, 0.06462, 0.2986, 0.06461, 0.2985, 0.06408, 0.2968, 0.2358, 0.2978, 0.2354, 0.2985, 0.2361, 0.2985, 0.2367, 0.2982, 0.2344, 0.2991, 0.2361, 0.2985, 0.2361, 0.2978, 0.2354, 0.3002, 0.2377, 0.2985, 0.2367, 0.2985, 0.2361, 0.2991, 0.2361, 0.1291, 0.2357, 0.1274, 0.2366, 0.1274, 0.2361, 0.1281, 0.2354, 0.1258, 0.2377, 0.1269, 0.2361, 0.1274, 0.2361, 0.1274, 0.2366, 0.1278, 0.2344, 0.1281, 0.2354, 0.1274, 0.2361, 0.1269, 0.2361, 0.1278, 0.06651, 0.1269, 0.06481, 0.1274, 0.0648, 0.1281, 0.06554, 0.1258, 0.06319, 0.1274, 0.06427, 0.1274, 0.0648, 0.1269, 0.06481, 0.1291, 0.06516, 0.1281, 0.06554, 0.1274, 0.0648, 0.1274, 0.06427, 0.2982, 0.06628, 0.2978, 0.06532, 0.2986, 0.06461, 0.2991, 0.06462, 0.2969, 0.065, 0.2985, 0.06408, 0.2986, 0.06461, 0.2978, 0.06532, 0.3002, 0.063, 0.2991, 0.06462, 0.2986, 0.06461, 0.2985, 0.06408, 0.2968, 0.2358, 0.2978, 0.2354, 0.2985, 0.2361, 0.2985, 0.2367, 0.2982, 0.2344, 0.2991, 0.2361, 0.2985, 0.2361, 0.2978, 0.2354, 0.3002, 0.2377, 0.2985, 0.2367, 0.2985, 0.2361, 0.2991, 0.2361, 0.1291, 0.2357, 0.1274, 0.2366, 0.1274, 0.2361, 0.1281, 0.2354, 0.1258, 0.2377, 0.1269, 0.2361, 0.1274, 0.2361, 0.1274, 0.2366, 0.1278, 0.2344, 0.1281, 0.2354, 0.1274, 0.2361, 0.1269, 0.2361, 0.1278, 0.06651, 0.1269, 0.06481, 0.1274, 0.0648, 0.1281, 0.06554, 0.1258, 0.06319, 0.1274, 0.06427, 0.1274, 0.0648, 0.1269, 0.06481, 0.1291, 0.06516, 0.1281, 0.06554, 0.1274, 0.0648, 0.1274, 0.06427, 0.2982, 0.06628, 0.2978, 0.06532, 0.2986, 0.06461, 0.2991, 0.06462, 0.2969, 0.065, 0.2985, 0.06408, 0.2986, 0.06461, 0.2978, 0.06532, 0.3002, 0.063, 0.2991, 0.06462, 0.2986, 0.06461, 0.2985, 0.06408, 0.2968, 0.2358, 0.2978, 0.2354, 0.2985, 0.2361, 0.2985, 0.2367, 0.2982, 0.2344, 0.2991, 0.2361, 0.2985, 0.2361, 0.2978, 0.2354, 0.3002, 0.2377, 0.2985, 0.2367, 0.2985, 0.2361, 0.2991, 0.2361, 0.1291, 0.2357, 0.1274, 0.2366, 0.1274, 0.2361, 0.1281, 0.2354, 0.1258, 0.2377, 0.1269, 0.2361, 0.1274, 0.2361, 0.1274, 0.2366, 0.1278, 0.2344, 0.1281, 0.2354, 0.1274, 0.2361, 0.1269, 0.2361, 0.1278, 0.06651, 0.1269, 0.06481, 0.1274, 0.0648, 0.1281, 0.06554, 0.1258, 0.06319, 0.1274, 0.06427, 0.1274, 0.0648, 0.1269, 0.06481, 0.1291, 0.06516, 0.1281, 0.06554, 0.1274, 0.0648, 0.1274, 0.06427, 0.2982, 0.06628, 0.2978, 0.06532, 0.2986, 0.06461, 0.2991, 0.06462, 0.2969, 0.065, 0.2985, 0.06408, 0.2986, 0.06461, 0.2978, 0.06532, 0.3002, 0.063, 0.2991, 0.06462, 0.2986, 0.06461, 0.2985, 0.06408, 0.2775, 0.8512, 0.2786, 0.851, 0.2788, 0.8518, 0.2782, 0.8525, 0.2797, 0.8509, 0.2796, 0.852, 0.2788, 0.8518, 0.2786, 0.851, 0.2794, 0.8532, 0.2782, 0.8525, 0.2788, 0.8518, 0.2796, 0.852, 0.2775, 0.6807, 0.2782, 0.6794, 0.2788, 0.68, 0.2786, 0.6809, 0.2794, 0.6787, 0.2796, 0.6799, 0.2788, 0.68, 0.2782, 0.6794, 0.2797, 0.6809, 0.2786, 0.6809, 0.2788, 0.68, 0.2796, 0.6799, 0.45, 0.8531, 0.4498, 0.852, 0.4506, 0.8518, 0.4513, 0.8525, 0.2904, 0.4708, 0.2915, 0.4709, 0.2913, 0.4717, 0.2905, 0.4719, 0.2926, 0.4711, 0.292, 0.4724, 0.2913, 0.4717, 0.2915, 0.4709, 0.2907, 0.3015, 0.292, 0.3022, 0.2913, 0.3028, 0.2905, 0.3026, 0.2926, 0.3034, 0.2915, 0.3036, 0.2913, 0.3028, 0.292, 0.3022, 0.2904, 0.3037, 0.2905, 0.3026, 0.2913, 0.3028, 0.2915, 0.3036, 0.2794, 0.8532, 0.2782, 0.8525, 0.2788, 0.8518, 0.2796, 0.852, 0.2775, 0.8512, 0.2786, 0.851, 0.2788, 0.8518, 0.2782, 0.8525, 0.2797, 0.8509, 0.2796, 0.852, 0.2788, 0.8518, 0.2786, 0.851, 0.45, 0.8531, 0.4498, 0.852, 0.4506, 0.8518, 0.4513, 0.8525, 0.2904, 0.4708, 0.2915, 0.4709, 0.2913, 0.4717, 0.2905, 0.4719, 0.2926, 0.4711, 0.292, 0.4724, 0.2913, 0.4717, 0.2915, 0.4709, 0.2926, 0.3034, 0.2915, 0.3036, 0.2913, 0.3028, 0.292, 0.3022, 0.2904, 0.3037, 0.2905, 0.3026, 0.2913, 0.3028, 0.2915, 0.3036, 0.2907, 0.3015, 0.292, 0.3022, 0.2913, 0.3028, 0.2905, 0.3026, 0.2775, 0.6807, 0.2782, 0.6794, 0.2788, 0.68, 0.2786, 0.6809, 0.2794, 0.6787, 0.2796, 0.6799, 0.2788, 0.68, 0.2782, 0.6794, 0.2797, 0.6809, 0.2786, 0.6809, 0.2788, 0.68, 0.2796, 0.6799, 0.2794, 0.8532, 0.2782, 0.8525, 0.2788, 0.8518, 0.2796, 0.852, 0.2775, 0.8512, 0.2786, 0.851, 0.2788, 0.8518, 0.2782, 0.8525, 0.2797, 0.8509, 0.2796, 0.852, 0.2788, 0.8518, 0.2786, 0.851, 0.45, 0.8531, 0.4498, 0.852, 0.4506, 0.8518, 0.4513, 0.8525, 0.2904, 0.4708, 0.2915, 0.4709, 0.2913, 0.4717, 0.2905, 0.4719, 0.2926, 0.4711, 0.292, 0.4724, 0.2913, 0.4717, 0.2915, 0.4709, 0.2926, 0.3034, 0.2915, 0.3036, 0.2913, 0.3028, 0.292, 0.3022, 0.2904, 0.3037, 0.2905, 0.3026, 0.2913, 0.3028, 0.2915, 0.3036, 0.2907, 0.3015, 0.292, 0.3022, 0.2913, 0.3028, 0.2905, 0.3026, 0.2775, 0.6807, 0.2782, 0.6794, 0.2788, 0.68, 0.2786, 0.6809, 0.2794, 0.6787, 0.2796, 0.6799, 0.2788, 0.68, 0.2782, 0.6794, 0.2797, 0.6809, 0.2786, 0.6809, 0.2788, 0.68, 0.2796, 0.6799, 0.2794, 0.8532, 0.2782, 0.8525, 0.2788, 0.8518, 0.2796, 0.852, 0.2775, 0.8512, 0.2786, 0.851, 0.2788, 0.8518, 0.2782, 0.8525, 0.2797, 0.8509, 0.2796, 0.852, 0.2788, 0.8518, 0.2786, 0.851, 0.45, 0.8531, 0.4498, 0.852, 0.4506, 0.8518, 0.4513, 0.8525, 0.2904, 0.4708, 0.2915, 0.4709, 0.2913, 0.4717, 0.2905, 0.4719, 0.2926, 0.4711, 0.292, 0.4724, 0.2913, 0.4717, 0.2915, 0.4709, 0.2926, 0.3034, 0.2915, 0.3036, 0.2913, 0.3028, 0.292, 0.3022, 0.2904, 0.3037, 0.2905, 0.3026, 0.2913, 0.3028, 0.2915, 0.3036, 0.2907, 0.3015, 0.292, 0.3022, 0.2913, 0.3028, 0.2905, 0.3026, 0.2775, 0.6807, 0.2782, 0.6794, 0.2788, 0.68, 0.2786, 0.6809, 0.2794, 0.6787, 0.2796, 0.6799, 0.2788, 0.68, 0.2782, 0.6794, 0.2797, 0.6809, 0.2786, 0.6809, 0.2788, 0.68, 0.2796, 0.6799, 0.2794, 0.8532, 0.2782, 0.8525, 0.2788, 0.8518, 0.2796, 0.852, 0.2775, 0.8512, 0.2786, 0.851, 0.2788, 0.8518, 0.2782, 0.8525, 0.2797, 0.8509, 0.2796, 0.852, 0.2788, 0.8518, 0.2786, 0.851, 0.45, 0.8531, 0.4498, 0.852, 0.4506, 0.8518, 0.4513, 0.8525, 0.2904, 0.4708, 0.2915, 0.4709, 0.2913, 0.4717, 0.2905, 0.4719, 0.2926, 0.4711, 0.292, 0.4724, 0.2913, 0.4717, 0.2915, 0.4709, 0.2926, 0.3034, 0.2915, 0.3036, 0.2913, 0.3028, 0.292, 0.3022, 0.2904, 0.3037, 0.2905, 0.3026, 0.2913, 0.3028, 0.2915, 0.3036, 0.2907, 0.3015, 0.292, 0.3022, 0.2913, 0.3028, 0.2905, 0.3026, 0.2775, 0.6807, 0.2782, 0.6794, 0.2788, 0.68, 0.2786, 0.6809, 0.2794, 0.6787, 0.2796, 0.6799, 0.2788, 0.68, 0.2782, 0.6794, 0.2797, 0.6809, 0.2786, 0.6809, 0.2788, 0.68, 0.2796, 0.6799, 0.2794, 0.8532, 0.2782, 0.8525, 0.2788, 0.8518, 0.2796, 0.852, 0.2775, 0.8512, 0.2786, 0.851, 0.2788, 0.8518, 0.2782, 0.8525, 0.2797, 0.8509, 0.2796, 0.852, 0.2788, 0.8518, 0.2786, 0.851, 0.45, 0.8531, 0.4498, 0.852, 0.4506, 0.8518, 0.4513, 0.8525, 0.2904, 0.4708, 0.2915, 0.4709, 0.2913, 0.4717, 0.2905, 0.4719, 0.2926, 0.4711, 0.292, 0.4724, 0.2913, 0.4717, 0.2915, 0.4709, 0.2926, 0.3034, 0.2915, 0.3036, 0.2913, 0.3028, 0.292, 0.3022, 0.2904, 0.3037, 0.2905, 0.3026, 0.2913, 0.3028, 0.2915, 0.3036, 0.2907, 0.3015, 0.292, 0.3022, 0.2913, 0.3028, 0.2905, 0.3026, 0.2775, 0.6807, 0.2782, 0.6794, 0.2788, 0.68, 0.2786, 0.6809, 0.2794, 0.6787, 0.2796, 0.6799, 0.2788, 0.68, 0.2782, 0.6794, 0.2797, 0.6809, 0.2786, 0.6809, 0.2788, 0.68, 0.2796, 0.6799, 0.3123, 0.2499, 0.3123, 0.05089, 0.3134, 0.05085, 0.3134, 0.2499, 0.3134, 0.05085, 0.3134, 0.2499, 0.3123, 0.2499, 0.3123, 0.05089, 0.3123, 0.05089, 0.1137, 0.05109, 0.1136, 0.04993, 0.3123, 0.04974, 0.3123, 0.251, 0.1136, 0.251, 0.1137, 0.2498, 0.3123, 0.2499, 0.1137, 0.05109, 0.1137, 0.2498, 0.1125, 0.2498, 0.1125, 0.05105, 0.1125, 0.2498, 0.1125, 0.05105, 0.1137, 0.05109, 0.1137, 0.2498, 0.1137, 0.2498, 0.3123, 0.2499, 0.3123, 0.251, 0.1136, 0.251, 0.1136, 0.04993, 0.3123, 0.04974, 0.3123, 0.05089, 0.1137, 0.05109, 0.1137, 0.2498, 0.3123, 0.2499, 0.3123, 0.251, 0.1136, 0.251, 0.3134, 0.05085, 0.3134, 0.2499, 0.3123, 0.2499, 0.3123, 0.05089, 0.1137, 0.2498, 0.3123, 0.2499, 0.3123, 0.251, 0.1136, 0.251, 0.1125, 0.2498, 0.1125, 0.05105, 0.1137, 0.05109, 0.1137, 0.2498, 0.1137, 0.2498, 0.3123, 0.2499, 0.3123, 0.251, 0.1136, 0.251, 0.1136, 0.04993, 0.3123, 0.04974, 0.3123, 0.05089, 0.1137, 0.05109, 0.1137, 0.05109, 0.1137, 0.2498, 0.1125, 0.2498, 0.1125, 0.05105, 0.3134, 0.05085, 0.3134, 0.2499, 0.3123, 0.2499, 0.3123, 0.05089, 0.3123, 0.2499, 0.3123, 0.05089, 0.3134, 0.05085, 0.3134, 0.2499, 0.1125, 0.2498, 0.1125, 0.05105, 0.1137, 0.05109, 0.1137, 0.2498, 0.1137, 0.2498, 0.3123, 0.2499, 0.3123, 0.251, 0.1136, 0.251, 0.1136, 0.04993, 0.3123, 0.04974, 0.3123, 0.05089, 0.1137, 0.05109, 0.3123, 0.05089, 0.1137, 0.05109, 0.1136, 0.04993, 0.3123, 0.04974, 0.3134, 0.05085, 0.3134, 0.2499, 0.3123, 0.2499, 0.3123, 0.05089, 0.3123, 0.05089, 0.1137, 0.05109, 0.1136, 0.04993, 0.3123, 0.04974, 0.1125, 0.2498, 0.1125, 0.05105, 0.1137, 0.05109, 0.1137, 0.2498, 0.3002, 0.2377, 0.1258, 0.2377, 0.1274, 0.2366, 0.2985, 0.2367, 0.2985, 0.2367, 0.1274, 0.2366, 0.1291, 0.2357, 0.2968, 0.2358, 0.3002, 0.063, 0.3002, 0.2377, 0.2991, 0.2361, 0.2991, 0.06462, 0.2991, 0.06462, 0.2991, 0.2361, 0.2982, 0.2344, 0.2982, 0.06628, 0.1258, 0.2377, 0.1258, 0.06319, 0.1269, 0.06481, 0.1269, 0.2361, 0.1269, 0.2361, 0.1269, 0.06481, 0.1278, 0.06651, 0.1278, 0.2344, 0.1258, 0.06319, 0.3002, 0.063, 0.2985, 0.06408, 0.1274, 0.06427, 0.1274, 0.06427, 0.2985, 0.06408, 0.2969, 0.065, 0.1291, 0.06516, 0.1291, 0.2357, 0.2968, 0.2358, 0.2985, 0.2367, 0.1274, 0.2366, 0.1274, 0.2366, 0.2985, 0.2367, 0.3002, 0.2377, 0.1258, 0.2377, 0.3002, 0.063, 0.3002, 0.2377, 0.2991, 0.2361, 0.2991, 0.06462, 0.2991, 0.06462, 0.2991, 0.2361, 0.2982, 0.2344, 0.2982, 0.06628, 0.1258, 0.2377, 0.1258, 0.06319, 0.1269, 0.06481, 0.1269, 0.2361, 0.1269, 0.2361, 0.1269, 0.06481, 0.1278, 0.06651, 0.1278, 0.2344, 0.1258, 0.06319, 0.3002, 0.063, 0.2985, 0.06408, 0.1274, 0.06427, 0.1274, 0.06427, 0.2985, 0.06408, 0.2969, 0.065, 0.1291, 0.06516, 0.1291, 0.2357, 0.2968, 0.2358, 0.2985, 0.2367, 0.1274, 0.2366, 0.1274, 0.2366, 0.2985, 0.2367, 0.3002, 0.2377, 0.1258, 0.2377, 0.3002, 0.063, 0.3002, 0.2377, 0.2991, 0.2361, 0.2991, 0.06462, 0.2991, 0.06462, 0.2991, 0.2361, 0.2982, 0.2344, 0.2982, 0.06628, 0.1258, 0.2377, 0.1258, 0.06319, 0.1269, 0.06481, 0.1269, 0.2361, 0.1269, 0.2361, 0.1269, 0.06481, 0.1278, 0.06651, 0.1278, 0.2344, 0.1258, 0.06319, 0.3002, 0.063, 0.2985, 0.06408, 0.1274, 0.06427, 0.1274, 0.06427, 0.2985, 0.06408, 0.2969, 0.065, 0.1291, 0.06516, 0.1291, 0.2357, 0.2968, 0.2358, 0.2985, 0.2367, 0.1274, 0.2366, 0.1274, 0.2366, 0.2985, 0.2367, 0.3002, 0.2377, 0.1258, 0.2377, 0.3002, 0.063, 0.3002, 0.2377, 0.2991, 0.2361, 0.2991, 0.06462, 0.2991, 0.06462, 0.2991, 0.2361, 0.2982, 0.2344, 0.2982, 0.06628, 0.1258, 0.2377, 0.1258, 0.06319, 0.1269, 0.06481, 0.1269, 0.2361, 0.1269, 0.2361, 0.1269, 0.06481, 0.1278, 0.06651, 0.1278, 0.2344, 0.2969, 0.065, 0.1291, 0.06516, 0.1274, 0.06427, 0.2985, 0.06408, 0.2985, 0.06408, 0.1274, 0.06427, 0.1258, 0.06319, 0.3002, 0.063, 0.1291, 0.2357, 0.2968, 0.2358, 0.2985, 0.2367, 0.1274, 0.2366, 0.1274, 0.2366, 0.2985, 0.2367, 0.3002, 0.2377, 0.1258, 0.2377, 0.2982, 0.2344, 0.2982, 0.06628, 0.2991, 0.06462, 0.2991, 0.2361, 0.2991, 0.2361, 0.2991, 0.06462, 0.3002, 0.063, 0.3002, 0.2377, 0.1278, 0.06651, 0.1278, 0.2344, 0.1269, 0.2361, 0.1269, 0.06481, 0.1269, 0.06481, 0.1269, 0.2361, 0.1258, 0.2377, 0.1258, 0.06319, 0.2969, 0.065, 0.1291, 0.06516, 0.1274, 0.06427, 0.2985, 0.06408, 0.2985, 0.06408, 0.1274, 0.06427, 0.1258, 0.06319, 0.3002, 0.063, 0.1291, 0.2357, 0.2968, 0.2358, 0.2985, 0.2367, 0.1274, 0.2366, 0.1274, 0.2366, 0.2985, 0.2367, 0.3002, 0.2377, 0.1258, 0.2377, 0.2982, 0.2344, 0.2982, 0.06628, 0.2991, 0.06462, 0.2991, 0.2361, 0.2991, 0.2361, 0.2991, 0.06462, 0.3002, 0.063, 0.3002, 0.2377, 0.1278, 0.06651, 0.1278, 0.2344, 0.1269, 0.2361, 0.1269, 0.06481, 0.1269, 0.06481, 0.1269, 0.2361, 0.1258, 0.2377, 0.1258, 0.06319, 0.2969, 0.065, 0.1291, 0.06516, 0.1274, 0.06427, 0.2985, 0.06408, 0.2985, 0.06408, 0.1274, 0.06427, 0.1258, 0.06319, 0.3002, 0.063, 0.2775, 0.8512, 0.2775, 0.6807, 0.2786, 0.6809, 0.2786, 0.851, 0.2786, 0.851, 0.2786, 0.6809, 0.2797, 0.6809, 0.2797, 0.8509, 0.45, 0.8531, 0.2794, 0.8532, 0.2796, 0.852, 0.4498, 0.852, 0.2905, 0.4719, 0.1232, 0.4719, 0.1233, 0.4709, 0.2904, 0.4708, 0.123, 0.3015, 0.2907, 0.3015, 0.2905, 0.3026, 0.1232, 0.3026, 0.1232, 0.3026, 0.2905, 0.3026, 0.2904, 0.3037, 0.1233, 0.3037, 0.2926, 0.3034, 0.2926, 0.4711, 0.2915, 0.4709, 0.2915, 0.3036, 0.2915, 0.3036, 0.2915, 0.4709, 0.2904, 0.4708, 0.2904, 0.3037, 0.1233, 0.4709, 0.2904, 0.4708, 0.2905, 0.4719, 0.1232, 0.4719, 0.2796, 0.852, 0.4498, 0.852, 0.45, 0.8531, 0.2794, 0.8532, 0.2926, 0.3034, 0.2926, 0.4711, 0.2915, 0.4709, 0.2915, 0.3036, 0.2915, 0.3036, 0.2915, 0.4709, 0.2904, 0.4708, 0.2904, 0.3037, 0.2775, 0.8512, 0.2775, 0.6807, 0.2786, 0.6809, 0.2786, 0.851, 0.2786, 0.851, 0.2786, 0.6809, 0.2797, 0.6809, 0.2797, 0.8509, 0.123, 0.3015, 0.2907, 0.3015, 0.2905, 0.3026, 0.1232, 0.3026, 0.1232, 0.3026, 0.2905, 0.3026, 0.2904, 0.3037, 0.1233, 0.3037, 0.1233, 0.4709, 0.2904, 0.4708, 0.2905, 0.4719, 0.1232, 0.4719, 0.2796, 0.852, 0.4498, 0.852, 0.45, 0.8531, 0.2794, 0.8532, 0.2926, 0.3034, 0.2926, 0.4711, 0.2915, 0.4709, 0.2915, 0.3036, 0.2915, 0.3036, 0.2915, 0.4709, 0.2904, 0.4708, 0.2904, 0.3037, 0.2775, 0.8512, 0.2775, 0.6807, 0.2786, 0.6809, 0.2786, 0.851, 0.2786, 0.851, 0.2786, 0.6809, 0.2797, 0.6809, 0.2797, 0.8509, 0.123, 0.3015, 0.2907, 0.3015, 0.2905, 0.3026, 0.1232, 0.3026, 0.1232, 0.3026, 0.2905, 0.3026, 0.2904, 0.3037, 0.1233, 0.3037, 0.1233, 0.4709, 0.2904, 0.4708, 0.2905, 0.4719, 0.1232, 0.4719, 0.2796, 0.852, 0.4498, 0.852, 0.45, 0.8531, 0.2794, 0.8532, 0.2926, 0.3034, 0.2926, 0.4711, 0.2915, 0.4709, 0.2915, 0.3036, 0.2915, 0.3036, 0.2915, 0.4709, 0.2904, 0.4708, 0.2904, 0.3037, 0.2775, 0.8512, 0.2775, 0.6807, 0.2786, 0.6809, 0.2786, 0.851, 0.2786, 0.851, 0.2786, 0.6809, 0.2797, 0.6809, 0.2797, 0.8509, 0.2904, 0.3037, 0.1233, 0.3037, 0.1232, 0.3026, 0.2905, 0.3026, 0.2905, 0.3026, 0.1232, 0.3026, 0.123, 0.3015, 0.2907, 0.3015, 0.1233, 0.4709, 0.2904, 0.4708, 0.2905, 0.4719, 0.1232, 0.4719, 0.2796, 0.852, 0.4498, 0.852, 0.45, 0.8531, 0.2794, 0.8532, 0.2904, 0.4708, 0.2904, 0.3037, 0.2915, 0.3036, 0.2915, 0.4709, 0.2915, 0.4709, 0.2915, 0.3036, 0.2926, 0.3034, 0.2926, 0.4711, 0.2797, 0.6809, 0.2797, 0.8509, 0.2786, 0.851, 0.2786, 0.6809, 0.2786, 0.6809, 0.2786, 0.851, 0.2775, 0.8512, 0.2775, 0.6807, 0.2904, 0.3037, 0.1233, 0.3037, 0.1232, 0.3026, 0.2905, 0.3026, 0.2905, 0.3026, 0.1232, 0.3026, 0.123, 0.3015, 0.2907, 0.3015, 0.1233, 0.4709, 0.2904, 0.4708, 0.2905, 0.4719, 0.1232, 0.4719, 0.2796, 0.852, 0.4498, 0.852, 0.45, 0.8531, 0.2794, 0.8532, 0.2904, 0.4708, 0.2904, 0.3037, 0.2915, 0.3036, 0.2915, 0.4709, 0.2915, 0.4709, 0.2915, 0.3036, 0.2926, 0.3034, 0.2926, 0.4711, 0.2797, 0.6809, 0.2797, 0.8509, 0.2786, 0.851, 0.2786, 0.6809, 0.2786, 0.6809, 0.2786, 0.851, 0.2775, 0.8512, 0.2775, 0.6807, 0.2904, 0.3037, 0.1233, 0.3037, 0.1232, 0.3026, 0.2905, 0.3026, 0.2905, 0.3026, 0.1232, 0.3026, 0.123, 0.3015, 0.2907, 0.3015, 0.1203, 0.3932, 0.1183, 0.3932, 0.1183, 0.392, 0.1203, 0.392, 0.1203, 0.392, 0.1183, 0.392, 0.1183, 0.3909, 0.1203, 0.3909, 0.1183, 0.2216, 0.1203, 0.2216, 0.1203, 0.2228, 0.1183, 0.2228, 0.1183, 0.2228, 0.1203, 0.2228, 0.1203, 0.2239, 0.1183, 0.2239, 0.1201, 0.2608, 0.1185, 0.2608, 0.1185, 0.26, 0.1201, 0.26, 0.1201, 0.26, 0.1185, 0.26, 0.1185, 0.2591, 0.1201, 0.2591, 0.1185, 0.6553, 0.1201, 0.6553, 0.1201, 0.6562, 0.1185, 0.6562, 0.1185, 0.1279, 0.1201, 0.1279, 0.1201, 0.1288, 0.1185, 0.1288, 0.1201, 0.525, 0.1185, 0.525, 0.1185, 0.5241, 0.1201, 0.5241, 0.1201, 0.5241, 0.1185, 0.5241, 0.1185, 0.5232, 0.1201, 0.5232, 0.1185, 0.3911, 0.1201, 0.3911, 0.1201, 0.392, 0.1185, 0.392, 0.1185, 0.392, 0.1201, 0.392, 0.1201, 0.3929, 0.1185, 0.3929, 0.1201, 0.3929, 0.1185, 0.3929, 0.1185, 0.392, 0.1201, 0.392, 0.1201, 0.392, 0.1185, 0.392, 0.1185, 0.3911, 0.1201, 0.3911, 0.1185, 0.2591, 0.1201, 0.2591, 0.1201, 0.26, 0.1185, 0.26, 0.1185, 0.26, 0.1201, 0.26, 0.1201, 0.2608, 0.1185, 0.2608, 0.1201, 0.2608, 0.1185, 0.2608, 0.1185, 0.26, 0.1201, 0.26, 0.1201, 0.26, 0.1185, 0.26, 0.1185, 0.2591, 0.1201, 0.2591, 0.1185, 0.6553, 0.1201, 0.6553, 0.1201, 0.6562, 0.1185, 0.6562, 0.1185, 0.1279, 0.1201, 0.1279, 0.1201, 0.1288, 0.1185, 0.1288, 0.1201, 0.3929, 0.1185, 0.3929, 0.1185, 0.392, 0.1201, 0.392, 0.1201, 0.392, 0.1185, 0.392, 0.1185, 0.3911, 0.1201, 0.3911, 0.1201, 0.2608, 0.1185, 0.2608, 0.1185, 0.26, 0.1201, 0.26, 0.1201, 0.26, 0.1185, 0.26, 0.1185, 0.2591, 0.1201, 0.2591, 0.1185, 0.6553, 0.1201, 0.6553, 0.1201, 0.6562, 0.1185, 0.6562, 0.1185, 0.1279, 0.1201, 0.1279, 0.1201, 0.1288, 0.1185, 0.1288, 0.1201, 0.3929, 0.1185, 0.3929, 0.1185, 0.392, 0.1201, 0.392, 0.1201, 0.392, 0.1185, 0.392, 0.1185, 0.3911, 0.1201, 0.3911, 0.2786, 0.6777, 0.2768, 0.6783, 0.2763, 0.6775, 0.2777, 0.6761, 0.2777, 0.6761, 0.2763, 0.6775, 0.2755, 0.677, 0.2761, 0.6751, 0.09671, 0.6783, 0.09486, 0.6777, 0.09578, 0.6763, 0.09704, 0.6775, 0.09704, 0.6775, 0.09578, 0.6763, 0.09726, 0.6753, 0.09783, 0.6772, 0.1203, 0.05461, 0.1183, 0.05461, 0.1183, 0.05346, 0.1203, 0.05346, 0.1203, 0.7306, 0.1183, 0.7306, 0.1183, 0.7295, 0.1203, 0.7295, 0.1183, 0.5602, 0.1203, 0.5602, 0.1203, 0.5613, 0.1183, 0.5613, 0.1183, 0.5613, 0.1203, 0.5613, 0.1203, 0.5625, 0.1183, 0.5625, 0.09751, 0.8571, 0.09692, 0.859, 0.09546, 0.858, 0.09674, 0.8568, 0.09674, 0.8568, 0.09546, 0.858, 0.09455, 0.8565, 0.09642, 0.856, 0.1201, 0.1288, 0.1185, 0.1288, 0.1185, 0.1279, 0.1201, 0.1279, 0.1201, 0.6562, 0.1185, 0.6562, 0.1185, 0.6553, 0.1201, 0.6553, 0.1185, 0.5232, 0.1201, 0.5232, 0.1201, 0.5241, 0.1185, 0.5241, 0.1185, 0.5241, 0.1201, 0.5241, 0.1201, 0.525, 0.1185, 0.525, 0.1185, 0.5232, 0.1201, 0.5232, 0.1201, 0.5241, 0.1185, 0.5241, 0.1185, 0.5241, 0.1201, 0.5241, 0.1201, 0.525, 0.1185, 0.525, 0.2762, 0.8597, 0.2757, 0.8578, 0.2765, 0.8575, 0.2777, 0.8588, 0.2777, 0.8588, 0.2765, 0.8575, 0.2768, 0.8567, 0.2786, 0.8573, 0.1185, 0.5232, 0.1201, 0.5232, 0.1201, 0.5241, 0.1185, 0.5241, 0.1185, 0.5241, 0.1201, 0.5241, 0.1201, 0.525, 0.1185, 0.525, 0.3123, 0.05089, 0.3123, 0.2499, 0.3002, 0.2377, 0.3002, 0.063, 0.08069, 0.04196, 0.08069, 1.019, 0.02119, 0.9592, 0.02119, 0.1015, 0.08201, 1.016, 0.08201, 0.03895, 0.02252, 0.09845, 0.02252, 0.9562, 0.08069, 0.04196, 0.08069, 1.019, 0.02119, 0.9592, 0.02119, 0.1015, 0.08201, 1.016, 0.08201, 0.03895, 0.02252, 0.09845, 0.02252, 0.9562, 0.08201, 1.016, 0.08201, 0.03895, 0.02252, 0.09845, 0.02252, 0.9562, 0.08069, 1.019, 0.08069, 0.04196, 0.02119, 0.1015, 0.02119, 0.9592, 0.08201, 1.016, 0.08201, 0.03895, 0.02252, 0.09845, 0.02252, 0.9562, 0.08201, 1.016, 0.08201, 0.03895, 0.02252, 0.09845, 0.02252, 0.9562, 0.08069, 1.019, 0.08069, 0.04196, 0.02119, 0.1015, 0.02119, 0.9592, 0.08069, 1.019, 0.08069, 0.04196, 0.02119, 0.1015, 0.02119, 0.9592, 0.08201, 1.016, 0.08201, 0.03895, 0.02252, 0.09845, 0.02252, 0.9562, 0.08069, 1.019, 0.08069, 0.04196, 0.02119, 0.1015, 0.02119, 0.9592, 0.08201, 0.03895, 0.08201, 1.016, 0.02252, 0.9562, 0.02252, 0.09845, 0.08201, 1.016, 0.08201, 0.03895, 0.02252, 0.09845, 0.02252, 0.9562, 0.08201, 0.03895, 0.08201, 1.016, 0.02252, 0.9562, 0.02252, 0.09845, 0.08069, 1.019, 0.08069, 0.04196, 0.02119, 0.1015, 0.02119, 0.9592, 0.08201, 0.03895, 0.08201, 1.016, 0.02252, 0.9562, 0.02252, 0.09845, 0.08069, 0.04196, 0.08069, 1.019, 0.02119, 0.9592, 0.02119, 0.1015, 0.08069, 0.04196, 0.08069, 1.019, 0.02119, 0.9592, 0.02119, 0.1015, 0.08069, 1.019, 0.08069, 0.04196, 0.02119, 0.1015, 0.02119, 0.9592, 0.08201, 1.016, 0.08201, 0.03895, 0.02252, 0.09845, 0.02252, 0.9562, 0.08069, 1.019, 0.08069, 0.04196, 0.02119, 0.1015, 0.02119, 0.9592, 0.08201, 1.016, 0.08201, 0.03895, 0.02252, 0.09845, 0.02252, 0.9562, 0.4112, 0.7741, 0.4112, 0.5821, 0.6031, 0.5821, 0.6031, 0.7741, 0.4133, 0.595, 0.4133, 0.403, 0.6053, 0.403, 0.6053, 0.595, 0.4112, 0.7741, 0.4112, 0.5821, 0.6031, 0.5821, 0.6031, 0.7741, 0.3939, 0.9968, 0.3939, 0.7646, 0.6261, 0.7646, 0.6261, 0.9968, 0.3939, 0.9968, 0.3939, 0.7646, 0.6261, 0.7646, 0.6261, 0.9968, 0.4133, 0.403, 0.6053, 0.403, 0.6053, 0.595, 0.4133, 0.595, 0.08069, 0.04196, 0.08069, 1.019, 0.02119, 0.9592, 0.02119, 0.1015])
me_cube_001.materials.append(mat_illublock)
me_cube_001.update()

# ---- objects
ob_light = bpy.data.objects.new('Light', light_light)
ob_camera = bpy.data.objects.new('Camera', cam_camera)
ob_cube = bpy.data.objects.new('Cube', me_cube_001)
ob_illusionsblock = bpy.data.objects.new('Illusionsblock', None)

# ---- transforms, parenting, visibility, modifiers, constraints
ob_light.location = (4.076, 1.005, 5.904)
ob_light.rotation_euler = (0.6503, 0.05522, 1.866)
ob_light.lock_rotations_4d = False
ob_light.empty_display_type = 'ARROWS'
ob_light.color = (0.0, 0.0, 0.0, 0.0)
ob_light.lineart.crease_threshold = 0.0
ob_camera.location = (7.359, -6.926, 4.958)
ob_camera.rotation_euler = (1.109, 0.0, 0.8149)
ob_camera.lock_rotations_4d = False
ob_camera.empty_display_type = 'ARROWS'
ob_camera.color = (0.0, 0.0, 0.0, 0.0)
ob_camera.display_type = 'WIRE'
ob_camera.lineart.crease_threshold = 0.0
ob_cube.parent = ob_illusionsblock
ob_cube.location = (0.0, 0.0, 0.5)
_m = ob_cube.modifiers.new('WeightedNormal', 'WEIGHTED_NORMAL')
ob_illusionsblock.location = (0.0, 0.0, 0.0)

# ---- collection membership
col_collection.objects.link(ob_light)
col_collection.objects.link(ob_camera)
col_collection.objects.link(ob_cube)
col_collection.objects.link(ob_illusionsblock)

# ---- scene / render settings (as saved in the file)
scene.camera = ob_camera
scene.frame_start = 1; scene.frame_end = 250; scene.frame_set(1)
scene.render.engine = 'BLENDER_EEVEE_NEXT'
scene.cycles.sampling_pattern = 'TABULATED_SOBOL'
scene.cycles.use_light_tree = False
scene.view_settings.view_transform = 'Standard'
bpy.context.view_layer.update()
